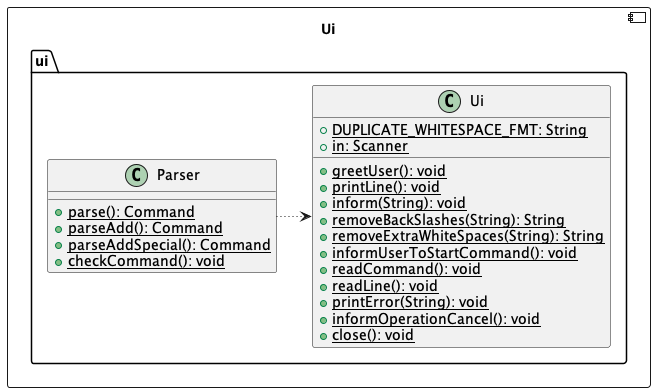

The diagram above was rendered by PlantUML. Its source (embedded in the PNG):
@startuml
component Ui {
    package ui {
        class Ui {
            {static}+ DUPLICATE_WHITESPACE_FMT: String
            {static}+ in: Scanner
            {static}+ greetUser(): void
            {static}+ printLine(): void
            {static}+ inform(String): void
            {static}+ removeBackSlashes(String): String
            {static}+ removeExtraWhiteSpaces(String): String
            {static}+ informUserToStartCommand(): void
            {static}+ readCommand(): void
            {static}+ readLine(): void
            {static}+ printError(String): void
            {static}+ informOperationCancel(): void
            {static}+ close(): void
        }
        class Parser {
            {static}+ parse(): Command
            {static}+ parseAdd(): Command
            {static}+ parseAddSpecial(): Command
            {static}+ checkCommand(): void
        }
        Parser -[dotted]> Ui
    }

}
@enduml